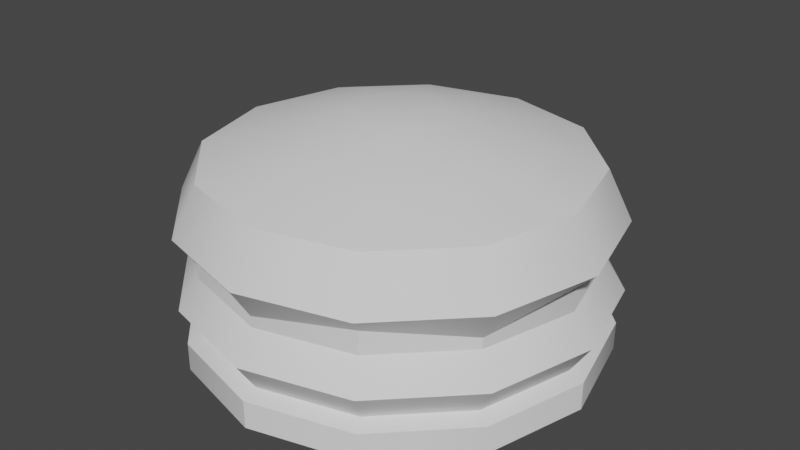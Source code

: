 # Source: burger.blend  (saved by Blender 3.6.14; exported with 4.5.12 LTS)
import bpy
from mathutils import Matrix  # noqa: F401  (used for matrix-valued properties, if any)

bpy.ops.wm.read_factory_settings(use_empty=True)
scene = bpy.context.scene
scene.name = 'Scene'

# ---- collections
col_collection = bpy.data.collections.new('Collection'); scene.collection.children.link(col_collection)

# ---- node groups
ng_auto_smooth = bpy.data.node_groups.new('Auto Smooth', 'GeometryNodeTree')
_s = ng_auto_smooth.interface.new_socket(name='Geometry', in_out='OUTPUT', socket_type='NodeSocketGeometry')
_s = ng_auto_smooth.interface.new_socket(name='Geometry', in_out='INPUT', socket_type='NodeSocketGeometry')
_s = ng_auto_smooth.interface.new_socket(name='Angle', in_out='INPUT', socket_type='NodeSocketFloat')
_s.subtype = 'ANGLE'
_s.min_value = 0.0
_s.max_value = 3.142
ng_auto_smooth.is_modifier = True
_N = ng_auto_smooth.nodes; _L = ng_auto_smooth.links
n0 = _N.new('NodeGroupOutput'); n0.name = 'Group Output'; n0.location = (480, -100)
n1 = _N.new('NodeGroupInput'); n1.name = 'Group Input'; n1.location = (-420, -300)
n2 = _N.new('NodeGroupInput'); n2.name = 'Group Input.001'; n2.location = (-60, -100)
n3 = _N.new('GeometryNodeSetShadeSmooth'); n3.name = 'Set Shade Smooth'; n3.location = (120, -100)
n3.domain = 'EDGE'
n4 = _N.new('GeometryNodeSetShadeSmooth'); n4.name = 'Set Shade Smooth.001'; n4.location = (300, -100)
n5 = _N.new('GeometryNodeInputMeshEdgeAngle'); n5.name = 'Edge Angle'; n5.location = (-420, -220)
n6 = _N.new('GeometryNodeInputEdgeSmooth'); n6.name = 'Is Edge Smooth'; n6.location = (-60, -160)
n7 = _N.new('GeometryNodeInputShadeSmooth'); n7.name = 'Is Face Smooth'; n7.location = (-240, -340)
n8 = _N.new('FunctionNodeBooleanMath'); n8.name = 'Boolean Math'; n8.location = (-60, -220)
n9 = _N.new('FunctionNodeCompare'); n9.name = 'Compare'; n9.location = (-240, -180)
n9.operation = 'LESS_EQUAL'
_L.new(n5.outputs[0], n9.inputs[0])
_L.new(n4.outputs[0], n0.inputs[0])
_L.new(n1.outputs[1], n9.inputs[1])
_L.new(n9.outputs[0], n8.inputs[0])
_L.new(n7.outputs[0], n8.inputs[1])
_L.new(n2.outputs[0], n3.inputs[0])
_L.new(n6.outputs[0], n3.inputs[1])
_L.new(n3.outputs[0], n4.inputs[0])
_L.new(n8.outputs[0], n3.inputs[2])
n0.is_active_output = True

# ---- world
world_world = bpy.data.worlds.new('World'); scene.world = world_world
world_world.use_nodes = True; world_world.node_tree.nodes.clear()
_N = world_world.node_tree.nodes; _L = world_world.node_tree.links
n0 = _N.new('ShaderNodeOutputWorld'); n0.name = 'World Output'; n0.location = (300, 300)
n1 = _N.new('ShaderNodeBackground'); n1.name = 'Background'; n1.location = (10, 300)
n1.inputs[0].default_value = (0.05088, 0.05088, 0.05088, 1.0)
_L.new(n1.outputs[0], n0.inputs[0])
n0.is_active_output = True
world_world.color = (0.05088, 0.05088, 0.05088)
world_world.use_sun_shadow = False
world_world.sun_shadow_jitter_overblur = 0.0

# ---- meshes
me_circle_001 = bpy.data.meshes.new('Circle.001')
me_circle_001.from_pydata([(0.0, 1.0, -0.1229), (-0.5, 0.866, -0.1229), (-0.866, 0.5, -0.1229), (-1.0, 0.0, -0.1229), (-0.866, -0.5, -0.1229), (-0.5, -0.866, -0.1229), (0.0, -1.0, -0.1229), (0.5, -0.866, -0.1229), (0.866, -0.5, -0.1229), (1.0, 0.0, -0.1229), (0.866, 0.5, -0.1229), (0.5, 0.866, -0.1229), (0.0, 1.0, 0.01138), (-0.5, 0.866, 0.01138), (-0.866, 0.5, 0.01138), (-1.0, 0.0, 0.01138), (-0.866, -0.5, 0.01138), (-0.5, -0.866, 0.01138), (0.0, -1.0, 0.01138), (0.5, -0.866, 0.01138), (0.866, -0.5, 0.01138), (1.0, 0.0, 0.01138), (0.866, 0.5, 0.01138), (0.5, 0.866, 0.01138), (-2.272e-09, 0.9278, 0.04287), (-0.4639, 0.8035, 0.04287), (-0.8035, 0.4639, 0.04287), (-0.9278, -1.5e-09, 0.04287), (-0.8035, -0.4639, 0.04287), (-0.4639, -0.8035, 0.04287), (-2.272e-09, -0.9278, 0.04287), (0.4639, -0.8035, 0.04287), (0.8035, -0.4639, 0.04287), (0.9278, -1.5e-09, 0.04287), (0.8035, 0.4639, 0.04287), (0.4639, 0.8035, 0.04287), (9.921e-11, 0.9278, 0.3327), (-0.4639, 0.8035, 0.3327), (-0.8035, 0.4639, 0.3327), (-0.9278, -1.5e-09, 0.3327), (-0.8035, -0.4639, 0.3327), (-0.4639, -0.8035, 0.3327), (9.921e-11, -0.9278, 0.3327), (0.4639, -0.8035, 0.3327), (0.8035, -0.4639, 0.3327), (0.9278, -1.5e-09, 0.3327), (0.8035, 0.4639, 0.3327), (0.4639, 0.8035, 0.3327), (-1.024, -2.172e-09, 0.1878), (-0.8871, 0.5122, 0.1878), (0.8871, 0.5122, 0.1878), (1.024, -2.172e-09, 0.1878), (0.5122, -0.8871, 0.1878), (-1.199e-09, -1.024, 0.1878), (-0.8871, -0.5122, 0.1878), (0.5122, 0.8871, 0.1878), (-0.5122, 0.8871, 0.1878), (-1.199e-09, 1.024, 0.1878), (0.8871, -0.5122, 0.1878), (-0.5122, -0.8871, 0.1878), (3.385e-10, 0.9278, 0.3852), (-0.4639, 0.8035, 0.4445), (-0.8035, 0.4639, 0.3852), (-0.9278, -1.5e-09, 0.4445), (-0.8035, -0.4639, 0.3852), (-0.4639, -0.8035, 0.4445), (3.385e-10, -0.9278, 0.3852), (0.4639, -0.8035, 0.4445), (0.8035, -0.4639, 0.3852), (0.9278, -1.5e-09, 0.4445), (0.8035, 0.4639, 0.3852), (0.4639, 0.8035, 0.4445), (5.023e-10, 1.022, 0.5352), (-0.511, 0.885, 0.5352), (-0.885, 0.511, 0.5352), (-1.022, -1.148e-09, 0.5352), (-0.885, -0.511, 0.5352), (-0.511, -0.885, 0.5352), (5.023e-10, -1.022, 0.5352), (0.511, -0.885, 0.5352), (0.885, -0.511, 0.5352), (1.022, -1.148e-09, 0.5352), (0.885, 0.511, 0.5352), (0.511, 0.885, 0.5352), (-7.052e-09, 0.907, 0.7735), (-0.4535, 0.7855, 0.7735), (-0.7855, 0.4535, 0.7735), (-0.907, -4.606e-10, 0.7735), (-0.7855, -0.4535, 0.7735), (-0.4535, -0.7855, 0.7735), (-7.052e-09, -0.907, 0.7735), (0.4535, -0.7855, 0.7735), (0.7855, -0.4535, 0.7735), (0.907, -4.606e-10, 0.7735), (0.7855, 0.4535, 0.7735), (0.4535, 0.7855, 0.7735), (0.3179, 0.5506, 0.8699), (0.5506, 0.3179, 0.8699), (0.6358, -1.808e-09, 0.8699), (0.5506, -0.3179, 0.8699), (0.3179, -0.5506, 0.8699), (-8.832e-09, -0.6358, 0.8699), (-0.3179, -0.5506, 0.8699), (-0.5506, -0.3179, 0.8699), (-0.6358, -1.808e-09, 0.8699), (-0.5506, 0.3179, 0.8699), (-0.3179, 0.5506, 0.8699), (-8.832e-09, 0.6358, 0.8699), (0.1144, 0.1982, 0.9759), (0.1982, 0.1144, 0.9759), (0.2289, -6.509e-10, 0.9759), (0.1982, -0.1144, 0.9759), (0.1144, -0.1982, 0.9759), (-2.061e-09, -0.2289, 0.9759), (-0.1144, -0.1982, 0.9759), (-0.1982, -0.1144, 0.9759), (-0.2289, -6.509e-10, 0.9759), (-0.1982, 0.1144, 0.9759), (-0.1144, 0.1982, 0.9759), (-2.061e-09, 0.2289, 0.9759)], [], [(1, 0, 11, 10, 9, 8, 7, 6, 5, 4, 3, 2), (14, 15, 27, 26), (4, 5, 17, 16), (11, 0, 12, 23), (1, 2, 14, 13), (8, 9, 21, 20), (5, 6, 18, 17), (2, 3, 15, 14), (9, 10, 22, 21), (6, 7, 19, 18), (3, 4, 16, 15), (10, 11, 23, 22), (0, 1, 13, 12), (7, 8, 20, 19), (49, 48, 39, 38), (21, 22, 34, 33), (18, 19, 31, 30), (15, 16, 28, 27), (22, 23, 35, 34), (12, 13, 25, 24), (19, 20, 32, 31), (16, 17, 29, 28), (23, 12, 24, 35), (13, 14, 26, 25), (20, 21, 33, 32), (17, 18, 30, 29), (41, 42, 66, 65), (51, 50, 46, 45), (53, 52, 43, 42), (48, 54, 40, 39), (50, 55, 47, 46), (57, 56, 37, 36), (52, 58, 44, 43), (54, 59, 41, 40), (55, 57, 36, 47), (56, 49, 38, 37), (58, 51, 45, 44), (59, 53, 42, 41), (29, 30, 53, 59), (32, 33, 51, 58), (25, 26, 49, 56), (35, 24, 57, 55), (28, 29, 59, 54), (31, 32, 58, 52), (24, 25, 56, 57), (34, 35, 55, 50), (27, 28, 54, 48), (30, 31, 52, 53), (33, 34, 50, 51), (26, 27, 48, 49), (68, 69, 81, 80), (38, 39, 63, 62), (45, 46, 70, 69), (42, 43, 67, 66), (39, 40, 64, 63), (46, 47, 71, 70), (36, 37, 61, 60), (43, 44, 68, 67), (40, 41, 65, 64), (47, 36, 60, 71), (37, 38, 62, 61), (44, 45, 69, 68), (73, 74, 86, 85), (65, 66, 78, 77), (62, 63, 75, 74), (69, 70, 82, 81), (66, 67, 79, 78), (63, 64, 76, 75), (70, 71, 83, 82), (60, 61, 73, 72), (67, 68, 80, 79), (64, 65, 77, 76), (71, 60, 72, 83), (61, 62, 74, 73), (91, 92, 99, 100), (80, 81, 93, 92), (77, 78, 90, 89), (74, 75, 87, 86), (81, 82, 94, 93), (78, 79, 91, 90), (75, 76, 88, 87), (82, 83, 95, 94), (72, 73, 85, 84), (79, 80, 92, 91), (76, 77, 89, 88), (83, 72, 84, 95), (88, 89, 102, 103), (84, 85, 106, 107), (92, 93, 98, 99), (93, 94, 97, 98), (94, 95, 96, 97), (85, 86, 105, 106), (86, 87, 104, 105), (87, 88, 103, 104), (95, 84, 107, 96), (106, 105, 117, 118), (89, 90, 101, 102), (90, 91, 100, 101), (98, 97, 109, 110), (101, 100, 112, 113), (100, 99, 111, 112), (96, 107, 119, 108), (103, 102, 114, 115), (104, 103, 115, 116), (97, 96, 108, 109), (107, 106, 118, 119), (105, 104, 116, 117), (102, 101, 113, 114), (99, 98, 110, 111), (108, 119, 118, 117, 116, 115, 114, 113, 112, 111, 110, 109)])
me_circle_001.polygons.foreach_set('use_smooth', [True] * 110)
_uv = me_circle_001.uv_layers.new(name='UVMap')
_uv.uv.foreach_set('vector', [0.0, 0.0, 0.0, 0.0, 0.0, 0.0, 0.0, 0.0, 0.0, 0.0, 0.0, 0.0, 0.0, 0.0, 0.0, 0.0, 0.0, 0.0, 0.0, 0.0, 0.0, 0.0, 0.0, 0.0, 0.0, 0.0, 0.0, 0.0, 0.0, 0.0, 0.0, 0.0, 0.0, 0.0, 0.0, 0.0, 0.0, 0.0, 0.0, 0.0, 0.0, 0.0, 0.0, 0.0, 0.0, 0.0, 0.0, 0.0, 0.0, 0.0, 0.0, 0.0, 0.0, 0.0, 0.0, 0.0, 0.0, 0.0, 0.0, 0.0, 0.0, 0.0, 0.0, 0.0, 0.0, 0.0, 0.0, 0.0, 0.0, 0.0, 0.0, 0.0, 0.0, 0.0, 0.0, 0.0, 0.0, 0.0, 0.0, 0.0, 0.0, 0.0, 0.0, 0.0, 0.0, 0.0, 0.0, 0.0, 0.0, 0.0, 0.0, 0.0, 0.0, 0.0, 0.0, 0.0, 0.0, 0.0, 0.0, 0.0, 0.0, 0.0, 0.0, 0.0, 0.0, 0.0, 0.0, 0.0, 0.0, 0.0, 0.0, 0.0, 0.0, 0.0, 0.0, 0.0, 0.0, 0.0, 0.0, 0.0, 0.0, 0.0, 0.0, 0.0, 0.0, 0.0, 0.0, 0.0, 0.0, 0.0, 0.0, 0.0, 0.0, 0.0, 0.0, 0.0, 0.0, 0.0, 0.0, 0.0, 0.0, 0.0, 0.0, 0.0, 0.0, 0.0, 0.0, 0.0, 0.0, 0.0, 0.0, 0.0, 0.0, 0.0, 0.0, 0.0, 0.0, 0.0, 0.0, 0.0, 0.0, 0.0, 0.0, 0.0, 0.0, 0.0, 0.0, 0.0, 0.0, 0.0, 0.0, 0.0, 0.0, 0.0, 0.0, 0.0, 0.0, 0.0, 0.0, 0.0, 0.0, 0.0, 0.0, 0.0, 0.0, 0.0, 0.0, 0.0, 0.0, 0.0, 0.0, 0.0, 0.0, 0.0, 0.0, 0.0, 0.0, 0.0, 0.0, 0.0, 0.0, 0.0, 0.0, 0.0, 0.0, 0.0, 0.0, 0.0, 0.0, 0.0, 0.0, 0.0, 0.0, 0.0, 0.0, 0.0, 0.0, 0.0, 0.0, 0.0, 0.0, 0.0, 0.0, 0.0, 0.0, 0.0, 0.0, 0.0, 0.0, 0.0, 0.0, 0.0, 0.0, 0.0, 0.0, 0.0, 0.0, 0.0, 0.0, 0.0, 0.0, 0.0, 0.0, 0.0, 0.0, 0.0, 0.0, 0.0, 0.0, 0.0, 0.0, 0.0, 0.0, 0.0, 0.0, 0.0, 0.0, 0.0, 0.0, 0.0, 0.0, 0.0, 0.0, 0.0, 0.0, 0.0, 0.0, 0.0, 0.0, 0.0, 0.0, 0.0, 0.0, 0.0, 0.0, 0.0, 0.0, 0.0, 0.0, 0.0, 0.0, 0.0, 0.0, 0.0, 0.0, 0.0, 0.0, 0.0, 0.0, 0.0, 0.0, 0.0, 0.0, 0.0, 0.0, 0.0, 0.0, 0.0, 0.0, 0.0, 0.0, 0.0, 0.0, 0.0, 0.0, 0.0, 0.0, 0.0, 0.0, 0.0, 0.0, 0.0, 0.0, 0.0, 0.0, 0.0, 0.0, 0.0, 0.0, 0.0, 0.0, 0.0, 0.0, 0.0, 0.0, 0.0, 0.0, 0.0, 0.0, 0.0, 0.0, 0.0, 0.0, 0.0, 0.0, 0.0, 0.0, 0.0, 0.0, 0.0, 0.0, 0.0, 0.0, 0.0, 0.0, 0.0, 0.0, 0.0, 0.0, 0.0, 0.0, 0.0, 0.0, 0.0, 0.0, 0.0, 0.0, 0.0, 0.0, 0.0, 0.0, 0.0, 0.0, 0.0, 0.0, 0.0, 0.0, 0.0, 0.0, 0.0, 0.0, 0.0, 0.0, 0.0, 0.0, 0.0, 0.0, 0.0, 0.0, 0.0, 0.0, 0.0, 0.0, 0.0, 0.0, 0.0, 0.0, 0.0, 0.0, 0.0, 0.0, 0.0, 0.0, 0.0, 0.0, 0.0, 0.0, 0.0, 0.0, 0.0, 0.0, 0.0, 0.0, 0.0, 0.0, 0.0, 0.0, 0.0, 0.0, 0.0, 0.0, 0.0, 0.0, 0.0, 0.0, 0.0, 0.0, 0.0, 0.0, 0.0, 0.0, 0.0, 0.0, 0.0, 0.0, 0.0, 0.0, 0.0, 0.0, 0.0, 0.0, 0.0, 0.0, 0.0, 0.0, 0.0, 0.0, 0.0, 0.0, 0.0, 0.0, 0.0, 0.0, 0.0, 0.0, 0.0, 0.0, 0.0, 0.0, 0.0, 0.0, 0.0, 0.0, 0.0, 0.0, 0.0, 0.0, 0.0, 0.0, 0.0, 0.0, 0.0, 0.0, 0.0, 0.0, 0.0, 0.0, 0.0, 0.0, 0.0, 0.0, 0.0, 0.0, 0.0, 0.0, 0.0, 0.0, 0.0, 0.0, 0.0, 0.0, 0.0, 0.0, 0.0, 0.0, 0.0, 0.0, 0.0, 0.0, 0.0, 0.0, 0.0, 0.0, 0.0, 0.0, 0.0, 0.0, 0.0, 0.0, 0.0, 0.0, 0.0, 0.0, 0.0, 0.0, 0.0, 0.0, 0.0, 0.0, 0.0, 0.0, 0.0, 0.0, 0.0, 0.0, 0.0, 0.0, 0.0, 0.0, 0.0, 0.0, 0.0, 0.0, 0.0, 0.0, 0.0, 0.0, 0.0, 0.0, 0.0, 0.0, 0.0, 0.0, 0.0, 0.0, 0.0, 0.0, 0.0, 0.0, 0.0, 0.0, 0.0, 0.0, 0.0, 0.0, 0.0, 0.0, 0.0, 0.0, 0.0, 0.0, 0.0, 0.0, 0.0, 0.0, 0.0, 0.0, 0.0, 0.0, 0.0, 0.0, 0.0, 0.0, 0.0, 0.0, 0.0, 0.0, 0.0, 0.0, 0.0, 0.0, 0.0, 0.0, 0.0, 0.0, 0.0, 0.0, 0.0, 0.0, 0.0, 0.0, 0.0, 0.0, 0.0, 0.0, 0.0, 0.0, 0.0, 0.0, 0.0, 0.0, 0.0, 0.0, 0.0, 0.0, 0.0, 0.0, 0.0, 0.0, 0.0, 0.0, 0.0, 0.0, 0.0, 0.0, 0.0, 0.0, 0.0, 0.0, 0.0, 0.0, 0.0, 0.0, 0.0, 0.0, 0.0, 0.0, 0.0, 0.0, 0.0, 0.0, 0.0, 0.0, 0.0, 0.0, 0.0, 0.0, 0.0, 0.0, 0.0, 0.0, 0.0, 0.0, 0.0, 0.0, 0.0, 0.0, 0.0, 0.0, 0.0, 0.0, 0.0, 0.0, 0.0, 0.0, 0.0, 0.0, 0.0, 0.0, 0.0, 0.0, 0.0, 0.0, 0.0, 0.0, 0.0, 0.0, 0.0, 0.0, 0.0, 0.0, 0.0, 0.0, 0.0, 0.0, 0.0, 0.0, 0.0, 0.0, 0.0, 0.0, 0.0, 0.0, 0.0, 0.0, 0.0, 0.0, 0.0, 0.0, 0.0, 0.0, 0.0, 0.0, 0.0, 0.0, 0.0, 0.0, 0.0, 0.0, 0.0, 0.0, 0.0, 0.0, 0.0, 0.0, 0.0, 0.0, 0.0, 0.0, 0.0, 0.0, 0.0, 0.0, 0.0, 0.0, 0.0, 0.0, 0.0, 0.0, 0.0, 0.0, 0.0, 0.0, 0.0, 0.0, 0.0, 0.0, 0.0, 0.0, 0.0, 0.0, 0.0, 0.0, 0.0, 0.0, 0.0, 0.0, 0.0, 0.0, 0.0, 0.0, 0.0, 0.0, 0.0, 0.0, 0.0, 0.0, 0.0, 0.0, 0.0, 0.0, 0.0, 0.0, 0.0, 0.0, 0.0, 0.0, 0.0, 0.0, 0.0, 0.0, 0.0, 0.0, 0.0, 0.0, 0.0, 0.0, 0.0, 0.0, 0.0, 0.0, 0.0, 0.0, 0.0, 0.0, 0.0, 0.0, 0.0, 0.0, 0.0, 0.0, 0.0, 0.0, 0.0, 0.0, 0.0, 0.0, 0.0, 0.0, 0.0, 0.0, 0.0, 0.0, 0.0, 0.0, 0.0, 0.0, 0.0, 0.0, 0.0, 0.0, 0.0, 0.0, 0.0, 0.0, 0.0, 0.0, 0.0, 0.0, 0.0, 0.0, 0.0, 0.0, 0.0, 0.0, 0.0, 0.0, 0.0, 0.0, 0.0, 0.0, 0.0, 0.0, 0.0, 0.0, 0.0, 0.0, 0.0, 0.0, 0.0, 0.0, 0.0, 0.0, 0.0, 0.0, 0.0, 0.0, 0.0, 0.0, 0.0, 0.0, 0.0, 0.0, 0.0, 0.0, 0.0, 0.0, 0.0, 0.0, 0.0, 0.0, 0.0, 0.0, 0.0, 0.0, 0.0, 0.0, 0.0, 0.0, 0.0, 0.0, 0.0, 0.0, 0.0, 0.0, 0.0, 0.0, 0.0, 0.0, 0.0, 0.0, 0.0, 0.0, 0.0, 0.0, 0.0, 0.0, 0.0, 0.0, 0.0, 0.0, 0.0, 0.0, 0.0, 0.0, 0.0, 0.0, 0.0, 0.0, 0.0, 0.0, 0.0, 0.0, 0.0, 0.0, 0.0, 0.0, 0.0, 0.0, 0.0, 0.0, 0.0, 0.0, 0.0, 0.0, 0.0, 0.0, 0.0, 0.0, 0.0, 0.0, 0.0, 0.0, 0.0, 0.0, 0.0, 0.0, 0.0, 0.0, 0.0, 0.0, 0.0])
me_circle_001.update()

# ---- objects
ob_circle = bpy.data.objects.new('Circle', me_circle_001)

# ---- transforms, parenting, visibility, modifiers, constraints
ob_circle.location = (0.0, 0.0, 0.0)
_m = ob_circle.modifiers.new('Auto Smooth', 'NODES')
_m.node_group = ng_auto_smooth
_gi = [s.identifier for s in ng_auto_smooth.interface.items_tree if s.item_type == 'SOCKET' and s.in_out == 'INPUT']
_m[_gi[1]] = 0.5236  # Angle

# ---- collection membership
col_collection.objects.link(ob_circle)

# ---- scene / render settings (as saved in the file)
scene.frame_start = 1; scene.frame_end = 250; scene.frame_set(0)
scene.render.engine = 'BLENDER_EEVEE_NEXT'
scene.cycles.sampling_pattern = 'TABULATED_SOBOL'
scene.view_settings.view_transform = 'Filmic'
bpy.context.view_layer.update()

# ---- added for rendering (the .blend has no active camera and no usable light): camera, sun
cam_auto = bpy.data.cameras.new('AutoCamera')
cam_auto.lens = 50.0
cam_auto.sensor_width = 36.0
cam_auto.clip_end = 1000.0
ob_auto_camera = bpy.data.objects.new('AutoCamera', cam_auto)
scene.collection.objects.link(ob_auto_camera)
ob_auto_camera.location = (2.86686, -3.44023, 2.71998)
ob_auto_camera.rotation_euler = (1.09748, -7.21219e-08, 0.694738)
scene.camera = ob_auto_camera
light_auto_sun = bpy.data.lights.new('AutoSun', 'SUN')
light_auto_sun.energy = 3.0
light_auto_sun.angle = 0.0523599
ob_auto_sun = bpy.data.objects.new('AutoSun', light_auto_sun)
scene.collection.objects.link(ob_auto_sun)
ob_auto_sun.rotation_euler = (0.872665, 0.174533, 0.523599)
bpy.context.view_layer.update()

